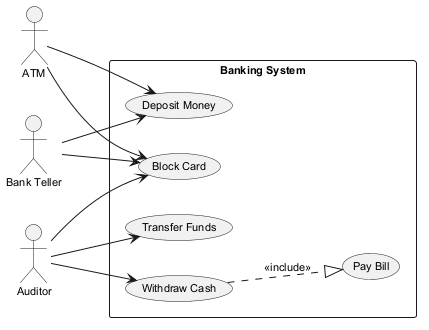

The diagram above was rendered by PlantUML. Its source (embedded in the PNG):
@startuml
skinparam monochrome true
skinparam defaultFontSize 11
left to right direction
actor "ATM" as A
actor "Bank Teller" as BT
actor "Auditor" as A1
rectangle "Banking System" {
  usecase "Deposit Money" as UC_DepositMoney
  usecase "Transfer Funds" as UC_TransferFunds
  usecase "Withdraw Cash" as UC_WithdrawCash
  usecase "Pay Bill" as UC_PayBill
  usecase "Block Card" as UC_BlockCard
}
A --> UC_BlockCard
A --> UC_DepositMoney
BT --> UC_DepositMoney
BT --> UC_BlockCard
A1 --> UC_WithdrawCash
A1 --> UC_TransferFunds
A1 --> UC_BlockCard
UC_WithdrawCash ..|> UC_PayBill : <<include>>
@enduml